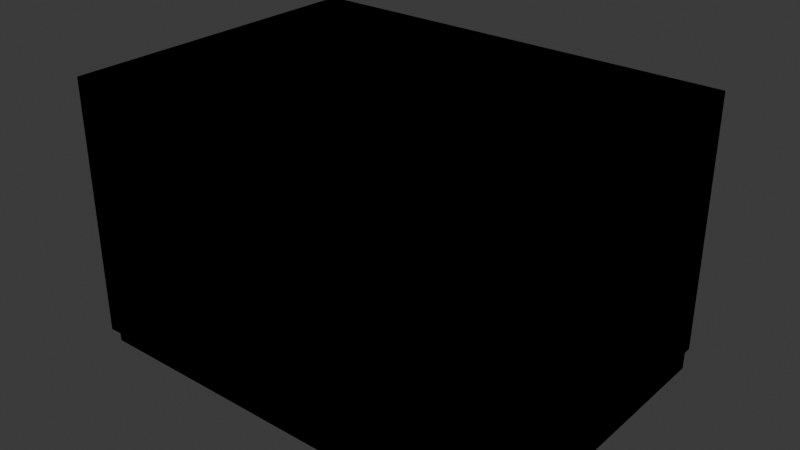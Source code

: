 # Source: ELETRO_MICROONDAS_v01.blend  (saved by Blender 4.2.66; exported with 4.5.12 LTS)
import bpy
from mathutils import Matrix  # noqa: F401  (used for matrix-valued properties, if any)

bpy.ops.wm.read_factory_settings(use_empty=True)
scene = bpy.context.scene
scene.name = 'Scene'

# ---- collections
col_collection = bpy.data.collections.new('Collection'); scene.collection.children.link(col_collection)
col_office_mousepad_v01 = bpy.data.collections.new('OFFICE_MOUSEPAD_v01'); scene.collection.children.link(col_office_mousepad_v01)
col_office_luminaria_v01 = bpy.data.collections.new('OFFICE_LUMINARIA_v01'); scene.collection.children.link(col_office_luminaria_v01)
col_office_prateleira_v01 = bpy.data.collections.new('OFFICE_PRATELEIRA_v01'); scene.collection.children.link(col_office_prateleira_v01)
col_office_gaveteiro_v01 = bpy.data.collections.new('OFFICE_GAVETEIRO_v01'); scene.collection.children.link(col_office_gaveteiro_v01)
col_office_quadro_v01 = bpy.data.collections.new('OFFICE_QUADRO_v01'); scene.collection.children.link(col_office_quadro_v01)
col_office_cadeira_gamer_v01 = bpy.data.collections.new('OFFICE_CADEIRA_GAMER_v01'); scene.collection.children.link(col_office_cadeira_gamer_v01)
col_eletro_microondas_v01 = bpy.data.collections.new('ELETRO_MICROONDAS_v01'); scene.collection.children.link(col_eletro_microondas_v01)

# ---- materials (node trees are filled in below, after node groups)
mat_polyroom_pbr = bpy.data.materials.new('Polyroom_PBR')

# ---- material node trees
mat_polyroom_pbr.use_nodes = True; mat_polyroom_pbr.node_tree.nodes.clear()
_N = mat_polyroom_pbr.node_tree.nodes; _L = mat_polyroom_pbr.node_tree.links
n0 = _N.new('ShaderNodeOutputMaterial'); n0.name = 'Material Output'; n0.location = (0, 0)
n1 = _N.new('ShaderNodeBsdfPrincipled'); n1.name = 'Principled BSDF'; n1.location = (0, 0)
n1.inputs[2].default_value = 0.8
n2 = _N.new('ShaderNodeVertexColor'); n2.name = 'Color Attribute'; n2.location = (0, 0)
n2.layer_name = 'Color'
_L.new(n2.outputs[0], n1.inputs[0])
n0.is_active_output = True

# ---- world
world_world = bpy.data.worlds.new('World'); scene.world = world_world
world_world.use_nodes = True; world_world.node_tree.nodes.clear()
_N = world_world.node_tree.nodes; _L = world_world.node_tree.links
n0 = _N.new('ShaderNodeOutputWorld'); n0.name = 'World Output'; n0.location = (300, 300)
n1 = _N.new('ShaderNodeBackground'); n1.name = 'Background'; n1.location = (10, 300)
n1.inputs[0].default_value = (0.05088, 0.05088, 0.05088, 1.0)
_L.new(n1.outputs[0], n0.inputs[0])
n0.is_active_output = True
world_world.color = (0.05088, 0.05088, 0.05088)
world_world.sun_shadow_jitter_overblur = 0.0

# ---- meshes
me_eletro_microondas_v01 = bpy.data.meshes.new('ELETRO_MICROONDAS_v01')
me_eletro_microondas_v01.from_pydata([(-0.26, -0.19, 0.02), (-0.26, -0.19, 0.32), (-0.26, 0.19, 0.02), (-0.26, 0.19, 0.32), (0.26, -0.19, 0.02), (0.26, -0.19, 0.32), (0.26, 0.19, 0.02), (0.26, 0.19, 0.32), (-0.21, 0.18, 0.06), (-0.21, 0.18, 0.28), (-0.21, 0.2, 0.06), (-0.21, 0.2, 0.28), (0.13, 0.18, 0.06), (0.13, 0.18, 0.28), (0.13, 0.2, 0.06), (0.13, 0.2, 0.28), (-0.18, 0.179, 0.09), (-0.18, 0.179, 0.25), (-0.18, 0.201, 0.09), (-0.18, 0.201, 0.25), (0.1, 0.179, 0.09), (0.1, 0.179, 0.25), (0.1, 0.201, 0.09), (0.1, 0.201, 0.25), (0.15, 0.18, 0.04), (0.15, 0.18, 0.3), (0.15, 0.2, 0.04), (0.15, 0.2, 0.3), (0.25, 0.18, 0.04), (0.25, 0.18, 0.3), (0.25, 0.2, 0.04), (0.25, 0.2, 0.3), (0.17, 0.1775, 0.245), (0.17, 0.1775, 0.275), (0.17, 0.2025, 0.245), (0.17, 0.2025, 0.275), (0.23, 0.1775, 0.245), (0.23, 0.1775, 0.275), (0.23, 0.2025, 0.245), (0.23, 0.2025, 0.275), (0.17, 0.1775, 0.185), (0.17, 0.1775, 0.215), (0.17, 0.2025, 0.185), (0.17, 0.2025, 0.215), (0.23, 0.1775, 0.185), (0.23, 0.1775, 0.215), (0.23, 0.2025, 0.185), (0.23, 0.2025, 0.215), (-0.26, -0.18, 0.0), (-0.26, -0.18, 0.03), (-0.26, 0.18, 0.0), (-0.26, 0.18, 0.03), (0.26, -0.18, 0.0), (0.26, -0.18, 0.03), (0.26, 0.18, 0.0), (0.26, 0.18, 0.03)], [], [(0, 1, 3, 2), (2, 3, 7, 6), (6, 7, 5, 4), (4, 5, 1, 0), (2, 6, 4, 0), (7, 3, 1, 5), (8, 9, 11, 10), (10, 11, 15, 14), (14, 15, 13, 12), (12, 13, 9, 8), (10, 14, 12, 8), (15, 11, 9, 13), (16, 17, 19, 18), (18, 19, 23, 22), (22, 23, 21, 20), (20, 21, 17, 16), (18, 22, 20, 16), (23, 19, 17, 21), (24, 25, 27, 26), (26, 27, 31, 30), (30, 31, 29, 28), (28, 29, 25, 24), (26, 30, 28, 24), (31, 27, 25, 29), (32, 33, 35, 34), (34, 35, 39, 38), (38, 39, 37, 36), (36, 37, 33, 32), (34, 38, 36, 32), (39, 35, 33, 37), (40, 41, 43, 42), (42, 43, 47, 46), (46, 47, 45, 44), (44, 45, 41, 40), (42, 46, 44, 40), (47, 43, 41, 45), (48, 49, 51, 50), (50, 51, 55, 54), (54, 55, 53, 52), (52, 53, 49, 48), (50, 54, 52, 48), (55, 51, 49, 53)])
_uv = me_eletro_microondas_v01.uv_layers.new(name='UVMap')
_uv.uv.foreach_set('vector', [0.9208, 0.6134, 0.7245, 0.6134, 0.7245, 0.3647, 0.9208, 0.3647, 0.7082, 0.7051, 0.5119, 0.7051, 0.5119, 0.3647, 0.7082, 0.3647, 0.9208, 0.8784, 0.7245, 0.8784, 0.7245, 0.6297, 0.9208, 0.6297, 0.7344, 0.3485, 0.5381, 0.3485, 0.5381, 0.00813, 0.7344, 0.00813, 0.2568, 0.00813, 0.2568, 0.3485, 0.00813, 0.3485, 0.00813, 0.00813, 0.5218, 0.00813, 0.5218, 0.3485, 0.2731, 0.3485, 0.2731, 0.00813, 0.973, 0.6951, 0.973, 0.5512, 0.9861, 0.5512, 0.9861, 0.6951, 0.8947, 0.2307, 0.7507, 0.2307, 0.7507, 0.00813, 0.8947, 0.00813, 0.9775, 0.1521, 0.9775, 0.00813, 0.9906, 0.00813, 0.9906, 0.1521, 0.1521, 0.9438, 0.00813, 0.9438, 0.00813, 0.7213, 0.1521, 0.7213, 0.6586, 0.7213, 0.6586, 0.9438, 0.6455, 0.9438, 0.6455, 0.7213, 0.688, 0.7213, 0.688, 0.9438, 0.6749, 0.9438, 0.6749, 0.7213, 0.9468, 0.3124, 0.9468, 0.2076, 0.9612, 0.2076, 0.9612, 0.3124, 0.2731, 0.9046, 0.1684, 0.9046, 0.1684, 0.7213, 0.2731, 0.7213, 0.9775, 0.2731, 0.9775, 0.1684, 0.9919, 0.1684, 0.9919, 0.2731, 0.3941, 0.9046, 0.2894, 0.9046, 0.2894, 0.7213, 0.3941, 0.7213, 0.9515, 0.7213, 0.9515, 0.9046, 0.9371, 0.9046, 0.9371, 0.7213, 0.9612, 0.00813, 0.9612, 0.1914, 0.9468, 0.1914, 0.9468, 0.00813, 0.9678, 0.8915, 0.9678, 0.7213, 0.9808, 0.7213, 0.9808, 0.8915, 0.4103, 0.8915, 0.4103, 0.7213, 0.4758, 0.7213, 0.4758, 0.8915, 0.973, 0.5349, 0.973, 0.3647, 0.9861, 0.3647, 0.9861, 0.5349, 0.492, 0.8915, 0.492, 0.7213, 0.5575, 0.7213, 0.5575, 0.8915, 0.7638, 0.2469, 0.7638, 0.3124, 0.7507, 0.3124, 0.7507, 0.2469, 0.7931, 0.2469, 0.7931, 0.3124, 0.78, 0.3124, 0.78, 0.2469, 0.7507, 0.3483, 0.7507, 0.3286, 0.767, 0.3286, 0.767, 0.3483, 0.829, 0.2862, 0.8094, 0.2862, 0.8094, 0.2469, 0.829, 0.2469, 0.855, 0.9143, 0.855, 0.8947, 0.8713, 0.8947, 0.8713, 0.9143, 0.829, 0.3417, 0.8094, 0.3417, 0.8094, 0.3024, 0.829, 0.3024, 0.7409, 0.8947, 0.7409, 0.9339, 0.7245, 0.9339, 0.7245, 0.8947, 0.7735, 0.8947, 0.7735, 0.9339, 0.7571, 0.9339, 0.7571, 0.8947, 0.8876, 0.9143, 0.8876, 0.8947, 0.904, 0.8947, 0.904, 0.9143, 0.8649, 0.2862, 0.8453, 0.2862, 0.8453, 0.2469, 0.8649, 0.2469, 0.4103, 0.9274, 0.4103, 0.9077, 0.4267, 0.9077, 0.4267, 0.9274, 0.8649, 0.3417, 0.8453, 0.3417, 0.8453, 0.3024, 0.8649, 0.3024, 0.8061, 0.8947, 0.8061, 0.9339, 0.7897, 0.9339, 0.7897, 0.8947, 0.8387, 0.8947, 0.8387, 0.9339, 0.8224, 0.9339, 0.8224, 0.8947, 0.5934, 0.9569, 0.5738, 0.9569, 0.5738, 0.7213, 0.5934, 0.7213, 0.9306, 0.3485, 0.9109, 0.3485, 0.9109, 0.00813, 0.9306, 0.00813, 0.6293, 0.9569, 0.6096, 0.9569, 0.6096, 0.7213, 0.6293, 0.7213, 0.9567, 0.7051, 0.9371, 0.7051, 0.9371, 0.3647, 0.9567, 0.3647, 0.2437, 0.3647, 0.2437, 0.7051, 0.00813, 0.7051, 0.00813, 0.3647, 0.4956, 0.3647, 0.4956, 0.7051, 0.26, 0.7051, 0.26, 0.3647])
_ca = me_eletro_microondas_v01.color_attributes.new('Color', 'FLOAT_COLOR', 'POINT')
_ca.data.foreach_set('color', [0.75, 0.75, 0.77, 1.0, 0.75, 0.75, 0.77, 1.0, 0.75, 0.75, 0.77, 1.0, 0.75, 0.75, 0.77, 1.0, 0.75, 0.75, 0.77, 1.0, 0.75, 0.75, 0.77, 1.0, 0.75, 0.75, 0.77, 1.0, 0.75, 0.75, 0.77, 1.0, 0.16, 0.16, 0.18, 1.0, 0.16, 0.16, 0.18, 1.0, 0.16, 0.16, 0.18, 1.0, 0.16, 0.16, 0.18, 1.0, 0.16, 0.16, 0.18, 1.0, 0.16, 0.16, 0.18, 1.0, 0.16, 0.16, 0.18, 1.0, 0.16, 0.16, 0.18, 1.0, 0.1, 0.16, 0.3, 1.0, 0.1, 0.16, 0.3, 1.0, 0.1, 0.16, 0.3, 1.0, 0.1, 0.16, 0.3, 1.0, 0.1, 0.16, 0.3, 1.0, 0.1, 0.16, 0.3, 1.0, 0.1, 0.16, 0.3, 1.0, 0.1, 0.16, 0.3, 1.0, 0.55, 0.56, 0.58, 1.0, 0.55, 0.56, 0.58, 1.0, 0.55, 0.56, 0.58, 1.0, 0.55, 0.56, 0.58, 1.0, 0.55, 0.56, 0.58, 1.0, 0.55, 0.56, 0.58, 1.0, 0.55, 0.56, 0.58, 1.0, 0.55, 0.56, 0.58, 1.0, 0.8, 0.2, 0.18, 1.0, 0.8, 0.2, 0.18, 1.0, 0.8, 0.2, 0.18, 1.0, 0.8, 0.2, 0.18, 1.0, 0.8, 0.2, 0.18, 1.0, 0.8, 0.2, 0.18, 1.0, 0.8, 0.2, 0.18, 1.0, 0.8, 0.2, 0.18, 1.0, 0.15, 0.35, 0.75, 1.0, 0.15, 0.35, 0.75, 1.0, 0.15, 0.35, 0.75, 1.0, 0.15, 0.35, 0.75, 1.0, 0.15, 0.35, 0.75, 1.0, 0.15, 0.35, 0.75, 1.0, 0.15, 0.35, 0.75, 1.0, 0.15, 0.35, 0.75, 1.0, 0.16, 0.16, 0.18, 1.0, 0.16, 0.16, 0.18, 1.0, 0.16, 0.16, 0.18, 1.0, 0.16, 0.16, 0.18, 1.0, 0.16, 0.16, 0.18, 1.0, 0.16, 0.16, 0.18, 1.0, 0.16, 0.16, 0.18, 1.0, 0.16, 0.16, 0.18, 1.0])
me_eletro_microondas_v01.materials.append(mat_polyroom_pbr)
me_eletro_microondas_v01.update()

# ---- objects
ob_eletro_microondas_v01 = bpy.data.objects.new('ELETRO_MICROONDAS_v01', me_eletro_microondas_v01)

# ---- transforms, parenting, visibility, modifiers, constraints
ob_eletro_microondas_v01.location = (0.0, 0.0, 0.0)

# ---- collection membership
col_eletro_microondas_v01.objects.link(ob_eletro_microondas_v01)

# ---- scene / render settings (as saved in the file)
scene.frame_start = 1; scene.frame_end = 250; scene.frame_set(1)
scene.render.engine = 'BLENDER_EEVEE_NEXT'
bpy.context.view_layer.update()

# ---- added for rendering (the .blend has no active camera and no usable light): camera, sun
cam_auto = bpy.data.cameras.new('AutoCamera')
cam_auto.lens = 50.0
cam_auto.sensor_width = 36.0
cam_auto.clip_end = 1000.0
ob_auto_camera = bpy.data.objects.new('AutoCamera', cam_auto)
scene.collection.objects.link(ob_auto_camera)
ob_auto_camera.location = (0.671573, -0.799638, 0.697258)
ob_auto_camera.rotation_euler = (1.09748, -7.21219e-08, 0.694738)
scene.camera = ob_auto_camera
light_auto_sun = bpy.data.lights.new('AutoSun', 'SUN')
light_auto_sun.energy = 3.0
light_auto_sun.angle = 0.0523599
ob_auto_sun = bpy.data.objects.new('AutoSun', light_auto_sun)
scene.collection.objects.link(ob_auto_sun)
ob_auto_sun.rotation_euler = (0.872665, 0.174533, 0.523599)
bpy.context.view_layer.update()
